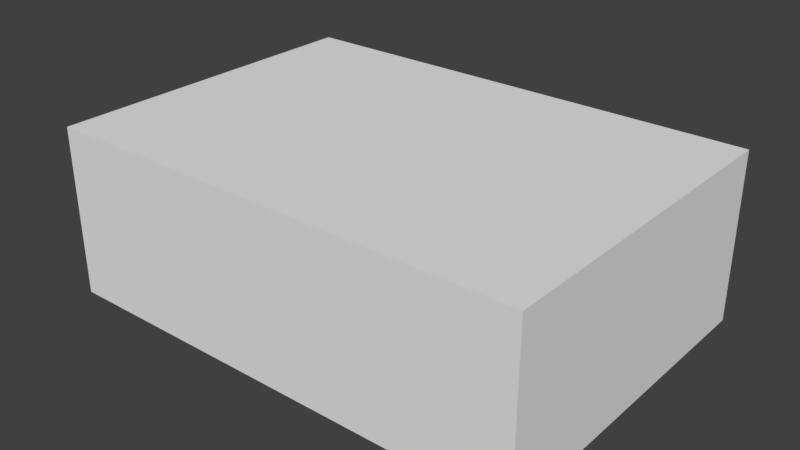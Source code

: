 # Source: MED.blend  (saved by Blender 2.78.0; exported with 4.5.12 LTS)
import bpy
from mathutils import Matrix  # noqa: F401  (used for matrix-valued properties, if any)

bpy.ops.wm.read_factory_settings(use_empty=True)
scene = bpy.context.scene
scene.name = 'Scene'

# ---- collections
col_collection_1 = bpy.data.collections.new('Collection 1'); scene.collection.children.link(col_collection_1)

# ---- world
world_world = bpy.data.worlds.new('World'); scene.world = world_world
world_world.color = (0.05088, 0.05088, 0.05088)
world_world.use_sun_shadow = False
world_world.sun_shadow_jitter_overblur = 0.0
world_world.cycles.sampling_method = 'MANUAL'

# ---- meshes
me_cube_001 = bpy.data.meshes.new('Cube.001')
me_cube_001.from_pydata([(-5.742, -4.0, -7.153e-07), (-5.742, -4.0, 4.0), (-5.742, 4.0, -7.153e-07), (-5.742, 4.0, 4.0), (5.742, -4.0, -7.153e-07), (5.742, -4.0, 4.0), (5.742, 4.0, -7.153e-07), (5.742, 4.0, 4.0)], [], [(0, 1, 3, 2), (2, 3, 7, 6), (6, 7, 5, 4), (4, 5, 1, 0), (2, 6, 4, 0), (7, 3, 1, 5)])
me_cube_001.use_remesh_preserve_volume = False
me_cube_001.use_remesh_preserve_attributes = False
me_cube_001.use_mirror_vertex_groups = False
me_cube_001.update()

# ---- objects
ob_cube = bpy.data.objects.new('Cube', me_cube_001)

# ---- transforms, parenting, visibility, modifiers, constraints
ob_cube.location = (0.0, 0.0, -7.451e-09)
ob_cube.lineart.crease_threshold = 0.0

# ---- collection membership
col_collection_1.objects.link(ob_cube)

# ---- scene / render settings (as saved in the file)
scene.frame_start = 1; scene.frame_end = 250; scene.frame_set(1)
scene.render.engine = 'BLENDER_EEVEE_NEXT'
scene.render.resolution_percentage = 50
scene.render.dither_intensity = 0.0
scene.cycles.use_denoising = False
scene.cycles.samples = 128
scene.cycles.sampling_pattern = 'TABULATED_SOBOL'
scene.cycles.light_sampling_threshold = 0.0
scene.cycles.use_adaptive_sampling = False
scene.cycles.use_light_tree = False
scene.cycles.blur_glossy = 0.0
scene.cycles.sample_clamp_indirect = 0.0
scene.view_settings.view_transform = 'Standard'
bpy.context.view_layer.update()

# ---- added for rendering (the .blend has no active camera and no usable light): camera, sun
cam_auto = bpy.data.cameras.new('AutoCamera')
cam_auto.lens = 50.0
cam_auto.sensor_width = 36.0
cam_auto.clip_end = 1000.0
ob_auto_camera = bpy.data.objects.new('AutoCamera', cam_auto)
scene.collection.objects.link(ob_auto_camera)
ob_auto_camera.location = (13.4683, -16.162, 12.7747)
ob_auto_camera.rotation_euler = (1.09748, -7.21219e-08, 0.694738)
scene.camera = ob_auto_camera
light_auto_sun = bpy.data.lights.new('AutoSun', 'SUN')
light_auto_sun.energy = 3.0
light_auto_sun.angle = 0.0523599
ob_auto_sun = bpy.data.objects.new('AutoSun', light_auto_sun)
scene.collection.objects.link(ob_auto_sun)
ob_auto_sun.rotation_euler = (0.872665, 0.174533, 0.523599)
bpy.context.view_layer.update()
